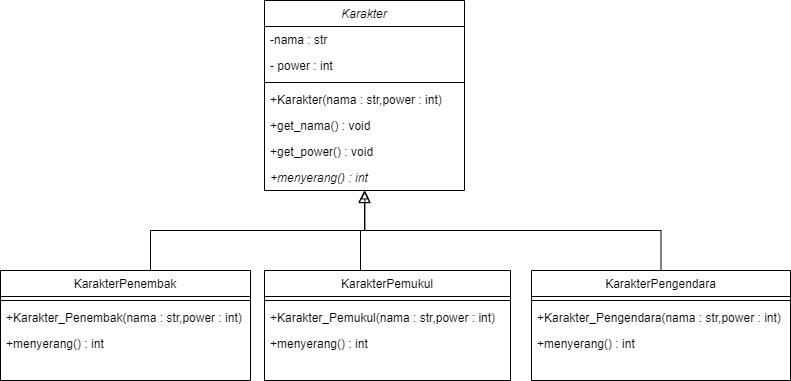

The diagram above was exported from draw.io. Its source (the exported page's mxGraphModel, read from the mxfile embedded in the PNG):
<mxGraphModel dx="542" dy="613" grid="1" gridSize="10" guides="1" tooltips="1" connect="1" arrows="1" fold="1" page="1" pageScale="1" pageWidth="827" pageHeight="1169" math="0" shadow="0">
  <root>
    <mxCell id="WIyWlLk6GJQsqaUBKTNV-0" />
    <mxCell id="WIyWlLk6GJQsqaUBKTNV-1" parent="WIyWlLk6GJQsqaUBKTNV-0" />
    <mxCell id="zkfFHV4jXpPFQw0GAbJ--0" value="Karakter" style="swimlane;fontStyle=2;align=center;verticalAlign=top;childLayout=stackLayout;horizontal=1;startSize=26;horizontalStack=0;resizeParent=1;resizeLast=0;collapsible=1;marginBottom=0;rounded=0;shadow=0;strokeWidth=1;" parent="WIyWlLk6GJQsqaUBKTNV-1" vertex="1">
      <mxGeometry x="314" y="90" width="200" height="190" as="geometry">
        <mxRectangle x="230" y="140" width="160" height="26" as="alternateBounds" />
      </mxGeometry>
    </mxCell>
    <mxCell id="zkfFHV4jXpPFQw0GAbJ--1" value="-nama : str" style="text;align=left;verticalAlign=top;spacingLeft=4;spacingRight=4;overflow=hidden;rotatable=0;points=[[0,0.5],[1,0.5]];portConstraint=eastwest;" parent="zkfFHV4jXpPFQw0GAbJ--0" vertex="1">
      <mxGeometry y="26" width="200" height="26" as="geometry" />
    </mxCell>
    <mxCell id="zkfFHV4jXpPFQw0GAbJ--2" value="- power : int" style="text;align=left;verticalAlign=top;spacingLeft=4;spacingRight=4;overflow=hidden;rotatable=0;points=[[0,0.5],[1,0.5]];portConstraint=eastwest;rounded=0;shadow=0;html=0;" parent="zkfFHV4jXpPFQw0GAbJ--0" vertex="1">
      <mxGeometry y="52" width="200" height="26" as="geometry" />
    </mxCell>
    <mxCell id="zkfFHV4jXpPFQw0GAbJ--4" value="" style="line;html=1;strokeWidth=1;align=left;verticalAlign=middle;spacingTop=-1;spacingLeft=3;spacingRight=3;rotatable=0;labelPosition=right;points=[];portConstraint=eastwest;" parent="zkfFHV4jXpPFQw0GAbJ--0" vertex="1">
      <mxGeometry y="78" width="200" height="8" as="geometry" />
    </mxCell>
    <mxCell id="zkfFHV4jXpPFQw0GAbJ--5" value="+Karakter(nama : str,power : int)" style="text;align=left;verticalAlign=top;spacingLeft=4;spacingRight=4;overflow=hidden;rotatable=0;points=[[0,0.5],[1,0.5]];portConstraint=eastwest;" parent="zkfFHV4jXpPFQw0GAbJ--0" vertex="1">
      <mxGeometry y="86" width="200" height="26" as="geometry" />
    </mxCell>
    <mxCell id="vGr3esvsQG1fosRgADvD-0" value="+get_nama() : void" style="text;align=left;verticalAlign=top;spacingLeft=4;spacingRight=4;overflow=hidden;rotatable=0;points=[[0,0.5],[1,0.5]];portConstraint=eastwest;fontStyle=0" vertex="1" parent="zkfFHV4jXpPFQw0GAbJ--0">
      <mxGeometry y="112" width="200" height="26" as="geometry" />
    </mxCell>
    <mxCell id="vGr3esvsQG1fosRgADvD-1" value="+get_power() : void" style="text;align=left;verticalAlign=top;spacingLeft=4;spacingRight=4;overflow=hidden;rotatable=0;points=[[0,0.5],[1,0.5]];portConstraint=eastwest;fontStyle=0" vertex="1" parent="zkfFHV4jXpPFQw0GAbJ--0">
      <mxGeometry y="138" width="200" height="26" as="geometry" />
    </mxCell>
    <mxCell id="3yUMGHS8jONWk_D_ARd9-0" value="+menyerang() : int" style="text;align=left;verticalAlign=top;spacingLeft=4;spacingRight=4;overflow=hidden;rotatable=0;points=[[0,0.5],[1,0.5]];portConstraint=eastwest;fontStyle=2" parent="zkfFHV4jXpPFQw0GAbJ--0" vertex="1">
      <mxGeometry y="164" width="200" height="26" as="geometry" />
    </mxCell>
    <mxCell id="zkfFHV4jXpPFQw0GAbJ--12" value="" style="endArrow=block;endSize=10;endFill=0;shadow=0;strokeWidth=1;rounded=0;edgeStyle=elbowEdgeStyle;elbow=vertical;" parent="WIyWlLk6GJQsqaUBKTNV-1" target="zkfFHV4jXpPFQw0GAbJ--0" edge="1">
      <mxGeometry width="160" relative="1" as="geometry">
        <mxPoint x="200" y="360" as="sourcePoint" />
        <mxPoint x="200" y="203" as="targetPoint" />
      </mxGeometry>
    </mxCell>
    <mxCell id="zkfFHV4jXpPFQw0GAbJ--16" value="" style="endArrow=block;endSize=10;endFill=0;shadow=0;strokeWidth=1;rounded=0;edgeStyle=elbowEdgeStyle;elbow=vertical;" parent="WIyWlLk6GJQsqaUBKTNV-1" target="zkfFHV4jXpPFQw0GAbJ--0" edge="1">
      <mxGeometry width="160" relative="1" as="geometry">
        <mxPoint x="410" y="360" as="sourcePoint" />
        <mxPoint x="310" y="271" as="targetPoint" />
      </mxGeometry>
    </mxCell>
    <mxCell id="3yUMGHS8jONWk_D_ARd9-1" value="KarakterPenembak" style="swimlane;fontStyle=0;align=center;verticalAlign=top;childLayout=stackLayout;horizontal=1;startSize=26;horizontalStack=0;resizeParent=1;resizeLast=0;collapsible=1;marginBottom=0;rounded=0;shadow=0;strokeWidth=1;" parent="WIyWlLk6GJQsqaUBKTNV-1" vertex="1">
      <mxGeometry x="50" y="360" width="250" height="110" as="geometry">
        <mxRectangle x="230" y="140" width="160" height="26" as="alternateBounds" />
      </mxGeometry>
    </mxCell>
    <mxCell id="3yUMGHS8jONWk_D_ARd9-4" value="" style="line;html=1;strokeWidth=1;align=left;verticalAlign=middle;spacingTop=-1;spacingLeft=3;spacingRight=3;rotatable=0;labelPosition=right;points=[];portConstraint=eastwest;" parent="3yUMGHS8jONWk_D_ARd9-1" vertex="1">
      <mxGeometry y="26" width="250" height="8" as="geometry" />
    </mxCell>
    <mxCell id="3yUMGHS8jONWk_D_ARd9-5" value="+Karakter_Penembak(nama : str,power : int)" style="text;align=left;verticalAlign=top;spacingLeft=4;spacingRight=4;overflow=hidden;rotatable=0;points=[[0,0.5],[1,0.5]];portConstraint=eastwest;" parent="3yUMGHS8jONWk_D_ARd9-1" vertex="1">
      <mxGeometry y="34" width="250" height="26" as="geometry" />
    </mxCell>
    <mxCell id="3yUMGHS8jONWk_D_ARd9-6" value="+menyerang() : int" style="text;align=left;verticalAlign=top;spacingLeft=4;spacingRight=4;overflow=hidden;rotatable=0;points=[[0,0.5],[1,0.5]];portConstraint=eastwest;" parent="3yUMGHS8jONWk_D_ARd9-1" vertex="1">
      <mxGeometry y="60" width="250" height="26" as="geometry" />
    </mxCell>
    <mxCell id="3yUMGHS8jONWk_D_ARd9-8" value="KarakterPemukul" style="swimlane;fontStyle=0;align=center;verticalAlign=top;childLayout=stackLayout;horizontal=1;startSize=26;horizontalStack=0;resizeParent=1;resizeLast=0;collapsible=1;marginBottom=0;rounded=0;shadow=0;strokeWidth=1;" parent="WIyWlLk6GJQsqaUBKTNV-1" vertex="1">
      <mxGeometry x="314" y="360" width="246" height="110" as="geometry">
        <mxRectangle x="230" y="140" width="160" height="26" as="alternateBounds" />
      </mxGeometry>
    </mxCell>
    <mxCell id="3yUMGHS8jONWk_D_ARd9-9" value="" style="line;html=1;strokeWidth=1;align=left;verticalAlign=middle;spacingTop=-1;spacingLeft=3;spacingRight=3;rotatable=0;labelPosition=right;points=[];portConstraint=eastwest;" parent="3yUMGHS8jONWk_D_ARd9-8" vertex="1">
      <mxGeometry y="26" width="246" height="8" as="geometry" />
    </mxCell>
    <mxCell id="3yUMGHS8jONWk_D_ARd9-10" value="+Karakter_Pemukul(nama : str,power : int)" style="text;align=left;verticalAlign=top;spacingLeft=4;spacingRight=4;overflow=hidden;rotatable=0;points=[[0,0.5],[1,0.5]];portConstraint=eastwest;" parent="3yUMGHS8jONWk_D_ARd9-8" vertex="1">
      <mxGeometry y="34" width="246" height="26" as="geometry" />
    </mxCell>
    <mxCell id="3yUMGHS8jONWk_D_ARd9-11" value="+menyerang() : int" style="text;align=left;verticalAlign=top;spacingLeft=4;spacingRight=4;overflow=hidden;rotatable=0;points=[[0,0.5],[1,0.5]];portConstraint=eastwest;" parent="3yUMGHS8jONWk_D_ARd9-8" vertex="1">
      <mxGeometry y="60" width="246" height="26" as="geometry" />
    </mxCell>
    <mxCell id="3yUMGHS8jONWk_D_ARd9-16" style="edgeStyle=orthogonalEdgeStyle;rounded=0;orthogonalLoop=1;jettySize=auto;html=1;entryX=0.502;entryY=1.011;entryDx=0;entryDy=0;entryPerimeter=0;endArrow=block;endFill=0;" parent="WIyWlLk6GJQsqaUBKTNV-1" source="3yUMGHS8jONWk_D_ARd9-12" target="3yUMGHS8jONWk_D_ARd9-0" edge="1">
      <mxGeometry relative="1" as="geometry" />
    </mxCell>
    <mxCell id="3yUMGHS8jONWk_D_ARd9-12" value="KarakterPengendara" style="swimlane;fontStyle=0;align=center;verticalAlign=top;childLayout=stackLayout;horizontal=1;startSize=26;horizontalStack=0;resizeParent=1;resizeLast=0;collapsible=1;marginBottom=0;rounded=0;shadow=0;strokeWidth=1;" parent="WIyWlLk6GJQsqaUBKTNV-1" vertex="1">
      <mxGeometry x="581" y="360" width="259" height="110" as="geometry">
        <mxRectangle x="230" y="140" width="160" height="26" as="alternateBounds" />
      </mxGeometry>
    </mxCell>
    <mxCell id="3yUMGHS8jONWk_D_ARd9-13" value="" style="line;html=1;strokeWidth=1;align=left;verticalAlign=middle;spacingTop=-1;spacingLeft=3;spacingRight=3;rotatable=0;labelPosition=right;points=[];portConstraint=eastwest;" parent="3yUMGHS8jONWk_D_ARd9-12" vertex="1">
      <mxGeometry y="26" width="259" height="8" as="geometry" />
    </mxCell>
    <mxCell id="3yUMGHS8jONWk_D_ARd9-14" value="+Karakter_Pengendara(nama : str,power : int)" style="text;align=left;verticalAlign=top;spacingLeft=4;spacingRight=4;overflow=hidden;rotatable=0;points=[[0,0.5],[1,0.5]];portConstraint=eastwest;" parent="3yUMGHS8jONWk_D_ARd9-12" vertex="1">
      <mxGeometry y="34" width="259" height="26" as="geometry" />
    </mxCell>
    <mxCell id="3yUMGHS8jONWk_D_ARd9-15" value="+menyerang() : int" style="text;align=left;verticalAlign=top;spacingLeft=4;spacingRight=4;overflow=hidden;rotatable=0;points=[[0,0.5],[1,0.5]];portConstraint=eastwest;" parent="3yUMGHS8jONWk_D_ARd9-12" vertex="1">
      <mxGeometry y="60" width="259" height="26" as="geometry" />
    </mxCell>
  </root>
</mxGraphModel>